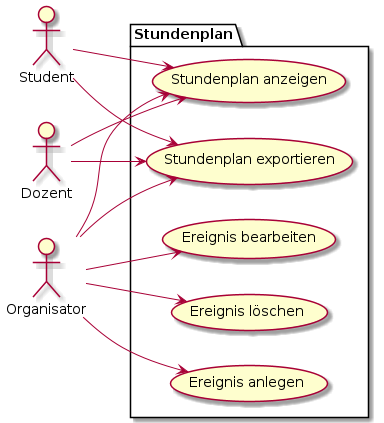

The diagram above was rendered by PlantUML. Its source (embedded in the PNG):
@startuml
left to right direction
actor Student as stu
actor Dozent as doz
actor Organisator as org

package Stundenplan {
	usecase "Stundenplan anzeigen" as sp_1
	usecase "Stundenplan exportieren" as sp_2
	usecase "Ereignis anlegen" as sp_3
	usecase "Ereignis bearbeiten" as sp_4
	usecase "Ereignis löschen" as sp_5
}

stu --> sp_1
stu --> sp_2

doz --> sp_1
doz --> sp_2

org --> sp_1
org --> sp_2
org --> sp_3
org --> sp_4
org --> sp_5

@enduml